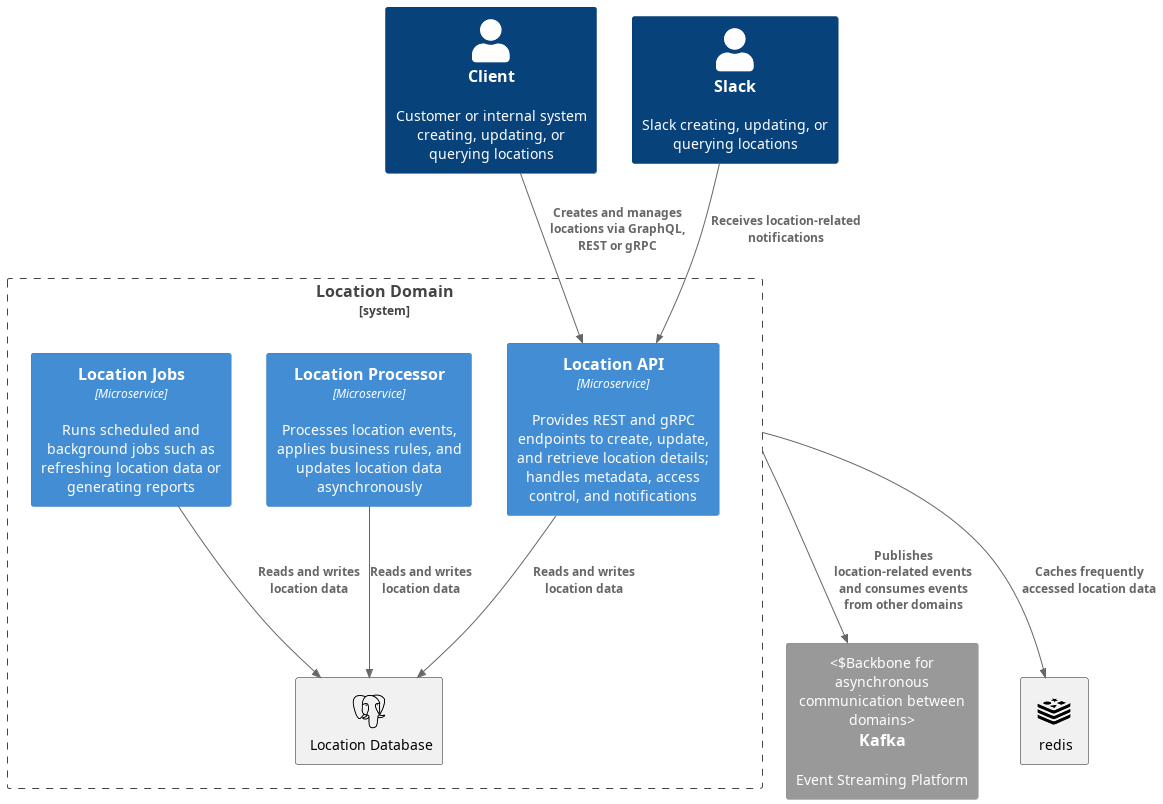

The diagram above was rendered by PlantUML. Its source (embedded in the PNG):
@startuml component_diagram_location_domain

!include https://raw.githubusercontent.com/plantuml-stdlib/C4-PlantUML/master/C4_Container.puml
!include <tupadr3/common>
!include <tupadr3/devicons/postgresql>
!include <tupadr3/devicons/redis>

Person(client, "Client", "Customer or internal system creating, updating, or querying locations")
Person(slack, "Slack", "Slack creating, updating, or querying locations")

System_Boundary(location, "Location Domain") {
    Container(locationApi, "Location API", "Microservice", "Provides REST and gRPC endpoints to create, update, and retrieve location details; handles metadata, access control, and notifications")
    Container(locationProcessor, "Location Processor", "Microservice", "Processes location events, applies business rules, and updates location data asynchronously")
    Container(locationJobs, "Location Jobs", "Microservice", "Runs scheduled and background jobs such as refreshing location data or generating reports")
    DEV_POSTGRESQL(locationDb, "Location Database")
}

System_Ext(kafka, "Kafka", "Event Streaming Platform", "Backbone for asynchronous communication between domains")
DEV_REDIS(redis, "redis")

Rel(location, kafka, "Publishes location-related events and consumes events from other domains")
Rel(location, redis, "Caches frequently accessed location data")

Rel(client, locationApi, "Creates and manages locations via GraphQL, REST or gRPC")
Rel(slack, locationApi, "Receives location-related notifications")

Rel(locationApi, locationDb, "Reads and writes location data")

Rel(locationProcessor, locationDb, "Reads and writes location data")

Rel(locationJobs, locationDb, "Reads and writes location data")

@enduml